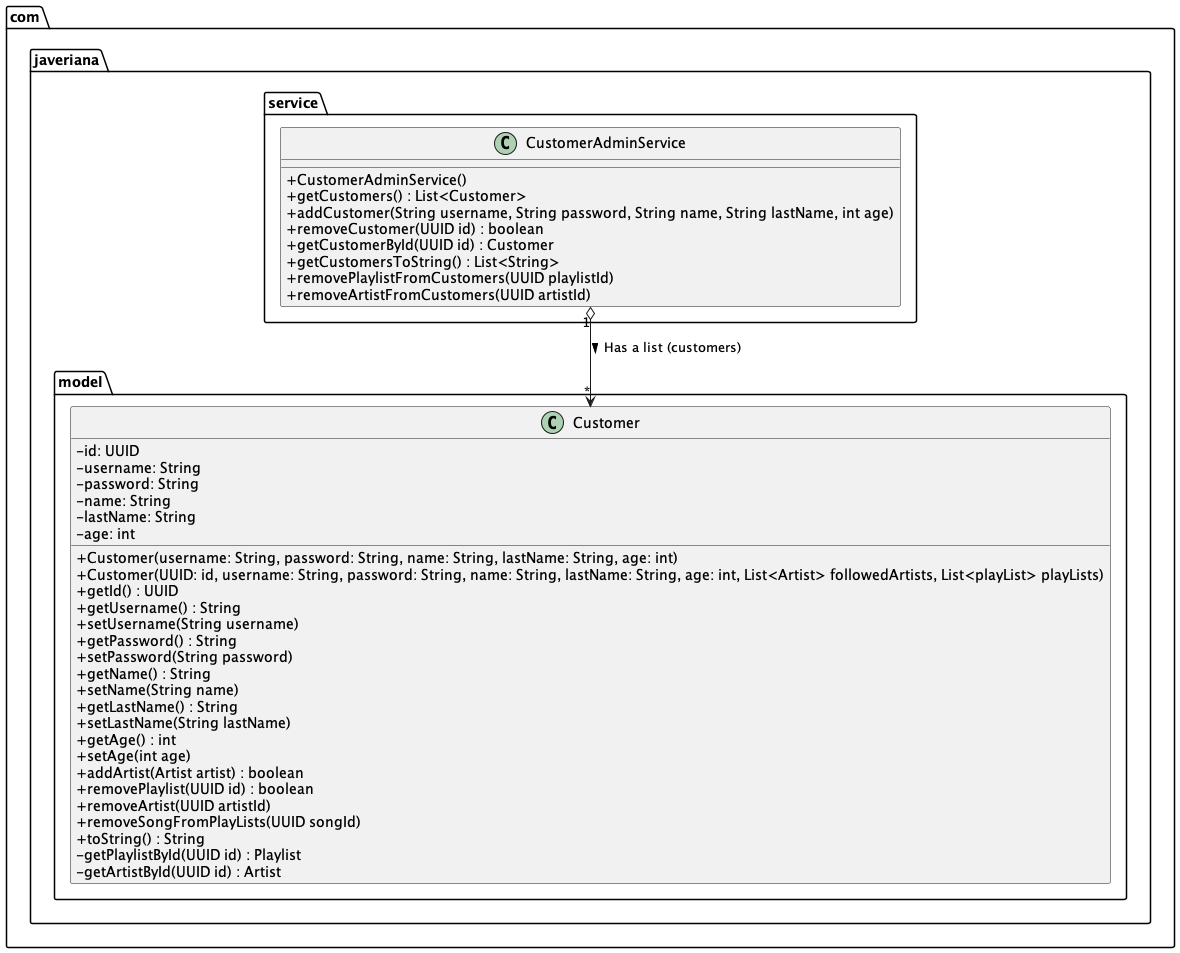

The diagram above was rendered by PlantUML. Its source (embedded in the PNG):
@startuml
skinparam classAttributeIconSize 0
class com.javeriana.model.Artist $Artist {
    - id: UUID
    - name: String

    + Artist(id: UUID, name: String)
    + Artist(name: String)
}

class com.javeriana.model.Customer $Customer {
    - id: UUID
    - username: String
    - password: String
    - name: String
    - lastName: String
    - age: int

    + Customer(username: String, password: String, name: String, lastName: String, age: int)
    + Customer(UUID: id, username: String, password: String, name: String, lastName: String, age: int, List<Artist> followedArtists, List<playList> playLists)


    + getId() : UUID
    + getUsername() : String
    + setUsername(String username)
    + getPassword() : String
    + setPassword(String password)
    + getName() : String
    + setName(String name)
    + getLastName() : String
    + setLastName(String lastName)
    + getAge() : int
    + setAge(int age)
    + addArtist(Artist artist) : boolean
    + removePlaylist(UUID id) : boolean
    + removeArtist(UUID artistId)
    + removeSongFromPlayLists(UUID songId)
    + toString() : String
    - getPlaylistById(UUID id) : Playlist
    - getArtistById(UUID id) : Artist
}

class com.javeriana.model.Playlist $Playlist {
    - id: UUID
    - name: String

    + playList(name: String)
    + playList(UUID: id, name: String, List<Song> songs)


    + getId() : UUID
    + getName() : String
    + setName(String name)
    + getSongs() : List<Song>
    + removeSong(UUID songId)
    + removeSongsOfArtist(UUID artistId)
    + toString() : String
    - getSongById(UUID songId) : Song
}

class com.javeriana.model.Song $Song {
    - id: UUID
    - name: String
    - genre: String
    - durationInSeconds: int
    - album: String

    + Song(String name, String genre, int durationInSeconds, String album, List<Artist> artists)
    + Song(UUID id, String name, String genre, int durationInSeconds, String album, List<Artist> artists)
    + getId() : UUID
    + getName() : String
    + setName(String name)
    + getGenre() : String
    + setGenre(String genre)
    + getDurationInSeconds() : int
    + setDurationInSeconds(int durationInSeconds)
    + getAlbum() : String
    + setAlbum(String album)
    + getArtists() : List<Artist>
    + hasArtist(UUID artistId) : boolean
    + toString() : String
}

class com.javeriana.service.ArtistService $ArtistService {

    + ArtistService()


    + getArtists() : List<Artist>
    + addArtist(String name) : Artist
    + getArtistById(UUID id) : Artist
    + removeArtist(UUID id) : boolean
    + getArtistsToString() : List<String>
    + getArtistsByIds(List<UUID> artists) : List<Artist>
}

class com.javeriana.service.CustomerAdminService $CustomerAdminService {

    + CustomerAdminService()


    + getCustomers() : List<Customer>
    + addCustomer(String username, String password, String name, String lastName, int age)
    + removeCustomer(UUID id) : boolean
    + getCustomerById(UUID id) : Customer
    + getCustomersToString() : List<String>
    + removePlaylistFromCustomers(UUID playlistId)
    + removeArtistFromCustomers(UUID artistId)
}

class com.javeriana.service.SongService $SongService {

    + SongService()


    + getSongs() : List<Song>
    + addSong(String name, String genre, int durationInSeconds, String album, List<Artist> artists)
    + removeSong(UUID songId) : boolean
    + getSongById(UUID songId) : Song
    + removeSongsOfArtist(UUID artistId)
    + getSongsToString() : List<String>
}

class com.javeriana.service.PlaylistService $PlaylistService {

    + PlaylistService()
    + getPlaylists() : List<Playlist>
    + addPlaylist(String name)
    + removePlaylist(UUID id) : boolean
    + getPlaylistById(UUID id) : Playlist
    + removeSongsOfArtist(UUID artistId)
    + getPlaylistsToString() : List<String>
    + removeSongFromPlaylists(UUID uuid)
}

class com.javeriana.controller.AdminController $AdminController {

     + AdminController(ArtistService artistService, CustomerAdminService customerAdminService, SongService songService, PlaylistService playlistService)
     + addArtist(String name)
     + removeArtist(String id)
     + addCustomer(String username, String password, String name, String lastName, int age)
     + removeCustomer(String id)
     + addSong(String name, String genre, int durationInSeconds, String album, List<String> artistIds)
     + removeSong(String id)
     + addPlaylist(String name)
     + removePlaylist(String id)
     + getArtistsToString() : List<String>
     + getCustomersToString() : List<String>
     + getSongsToString() : List<String>
     + getPlaylistsToString() : List<String>

}

class com.javeriana.views.AdminView $AdminView {

    - scanner : Scanner

    + AdminView(AdminController adminController, Scanner scanner)
    + showMenu()
    - showPlaylists()
    - showArtists()
    - showCustomers()
    - showSongs()
    - removePlaylist()
    - addPlaylist()
    - addCustomer()
    - removeCustomer()
    - removeSong()
    - addSong()
    - removeArtist()
    - addArtist()
}

class Main $Main {

    + Main()
    + main(args: String[]): void


}

' Relaciones
com.javeriana.model.Customer "1" o-> "0..*" com.javeriana.model.Playlist : Has a list (playlists) >
com.javeriana.model.Customer "1" o--> "0..*" com.javeriana.model.Artist : Has a list (followedArtists) >
com.javeriana.model.Playlist "1" o--> "0..*" com.javeriana.model.Song : Has a list (songs) >
com.javeriana.model.Song "1" *-> "1..*" com.javeriana.model.Artist : Has a list (artists) >

com.javeriana.service.ArtistService "1" o--> "*" com.javeriana.model.Artist : Has a list (artists) >
com.javeriana.service.CustomerAdminService "1" o--> "*" com.javeriana.model.Customer : Has a list (customers) >
com.javeriana.service.SongService "1" o-> "*" com.javeriana.model.Song : Has a list (songs) >
com.javeriana.service.PlaylistService "1" o-> "*" com.javeriana.model.Playlist : Has a list (playLists) >

com.javeriana.controller.AdminController "1" *--> "1" com.javeriana.service.ArtistService : Uses >
com.javeriana.controller.AdminController "1" *--> "1" com.javeriana.service.CustomerAdminService : Uses >
com.javeriana.controller.AdminController "1" *--> "1" com.javeriana.service.SongService : Uses >
com.javeriana.controller.AdminController "1" *--> "1" com.javeriana.service.PlaylistService : Uses >

com.javeriana.views.AdminView "1" *--> "1" com.javeriana.controller.AdminController : Uses >

Main -down-> AdminView : Creates >
/'
' Remover todo menos las clases dentro de models

' Remover Main
remove $Main

' Remover Vistas
remove $AdminView

' Remover Controladores
remove $AdminController

' Remover Servicios
remove $CustomerAdminService
remove $SongService
remove $PlaylistService
remove $ArtistService
'/
/'
' Remover todo menos ArtistService y Artist

' Remover Main
remove $Main

' Remover Vistas
remove $AdminView

' Remover Controladores
remove $AdminController

' Remover Servicios
remove $CustomerAdminService
remove $SongService
remove $PlaylistService

' Remover Modelos
remove $Customer
remove $Song
remove $Playlist
'/


' Remover todo menos CustomerAdminService y Customer

' Remover Main
remove $Main

' Remover Vistas
remove $AdminView

' Remover Controladores
remove $AdminController

' Remover Servicios
remove $SongService
remove $PlaylistService
remove $ArtistService

' Remover Modelos
remove $Artist
remove $Song
remove $Playlist


/'
' Remover todo menos SongService y Song

' Remover Main
remove $Main

' Remover Vistas
remove $AdminView

' Remover Controladores
remove $AdminController

' Remover Servicios
remove $CustomerAdminService
remove $PlaylistService
remove $ArtistService

' Remover Modelos
remove $Artist
remove $Customer
remove $Playlist
'/

/'
' Remover todo menos PlaylistService y Playlist

' Remover Main
remove $Main

' Remover Vistas
remove $AdminView

' Remover Controladores
remove $AdminController

' Remover Servicios
remove $CustomerAdminService
remove $SongService
remove $ArtistService

' Remover Modelos
remove $Artist
remove $Customer
remove $Song
'/

/'
' Remover todo menos AdminController y los servicios

' Remover Main
remove $Main

' Remover Vistas
remove $AdminView

' Remover Modelos
remove $Artist
remove $Customer
remove $Song
remove $Playlist
'/

/'
' Remover todo menos AdminView y AdminController

' Remover Main
remove $Main

' Remover Modelos
remove $Artist
remove $Customer
remove $Song
remove $Playlist

' Remover Servicios
remove $CustomerAdminService
remove $SongService
remove $PlaylistService
remove $ArtistService
'/
/'
' Remover todo menos Main y AdminView

' Remover Controladores
remove $AdminController

' Remover Servicios
remove $CustomerAdminService
remove $SongService
remove $PlaylistService
remove $ArtistService

' Remover Modelos
remove $Artist
remove $Customer
remove $Song
remove $Playlist
'/

@enduml